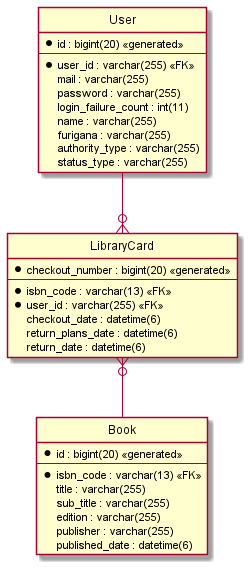

The diagram above was rendered by PlantUML. Its source (embedded in the PNG):
@startuml library-system_erd

hide circle

entity "User" {
	*id : bigint(20) <<generated>>
	--
	*user_id : varchar(255) <<FK>>
	mail : varchar(255)
	password : varchar(255)
	login_failure_count : int(11)
	name : varchar(255)
	furigana : varchar(255)
	authority_type : varchar(255)
	status_type : varchar(255)
}

entity "LibraryCard" {
	*checkout_number : bigint(20) <<generated>>
	--
	*isbn_code : varchar(13) <<FK>>
	*user_id : varchar(255) <<FK>>
	checkout_date : datetime(6)
	return_plans_date : datetime(6)
	return_date : datetime(6)
}

entity "Book" {
	*id : bigint(20) <<generated>>
	--
	*isbn_code : varchar(13) <<FK>>
	title : varchar(255)
	sub_title : varchar(255)
	edition : varchar(255)
	publisher : varchar(255)
	published_date : datetime(6)
}

User --o{ LibraryCard
LibraryCard }o-- Book

@enduml